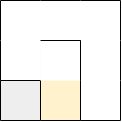

The diagram above was exported from draw.io. Its source (the exported page's mxGraphModel, read from the mxfile embedded in the PNG):
<mxGraphModel dx="1038" dy="536" grid="1" gridSize="10" guides="1" tooltips="1" connect="1" arrows="1" fold="1" page="1" pageScale="1" pageWidth="850" pageHeight="1100" math="0" shadow="0">
  <root>
    <mxCell id="0" />
    <mxCell id="1" parent="0" />
    <mxCell id="9XE3LixvWuyNj03zyTbZ-73" value="" style="rounded=0;whiteSpace=wrap;html=1;fillColor=#eeeeee;strokeColor=none;" parent="1" vertex="1">
      <mxGeometry x="480" y="440" width="40" height="40" as="geometry" />
    </mxCell>
    <mxCell id="9XE3LixvWuyNj03zyTbZ-88" value="" style="rounded=0;whiteSpace=wrap;html=1;fillColor=#eeeeee;strokeColor=none;" parent="1" vertex="1">
      <mxGeometry x="520" y="400" width="40" height="40" as="geometry" />
    </mxCell>
    <mxCell id="9XE3LixvWuyNj03zyTbZ-89" value="" style="rounded=0;whiteSpace=wrap;html=1;strokeColor=none;" parent="1" vertex="1">
      <mxGeometry x="560" y="440" width="40" height="40" as="geometry" />
    </mxCell>
    <mxCell id="9XE3LixvWuyNj03zyTbZ-90" value="" style="rounded=0;whiteSpace=wrap;html=1;fillColor=#eeeeee;strokeColor=none;" parent="1" vertex="1">
      <mxGeometry x="520" y="440" width="40" height="40" as="geometry" />
    </mxCell>
    <mxCell id="9XE3LixvWuyNj03zyTbZ-91" value="" style="rounded=0;whiteSpace=wrap;html=1;fillColor=#fff2cc;strokeColor=none;gradientColor=none;" parent="1" vertex="1">
      <mxGeometry x="520" y="440" width="40" height="40" as="geometry" />
    </mxCell>
    <mxCell id="9XE3LixvWuyNj03zyTbZ-103" value="" style="endArrow=none;html=1;rounded=0;entryX=1;entryY=1;entryDx=0;entryDy=0;exitX=0;exitY=0;exitDx=0;exitDy=0;" parent="1" edge="1">
      <mxGeometry width="50" height="50" relative="1" as="geometry">
        <mxPoint x="480" y="480" as="sourcePoint" />
        <mxPoint x="520" y="480" as="targetPoint" />
      </mxGeometry>
    </mxCell>
    <mxCell id="9XE3LixvWuyNj03zyTbZ-104" value="" style="endArrow=none;html=1;rounded=0;entryX=1;entryY=1;entryDx=0;entryDy=0;exitX=0;exitY=0;exitDx=0;exitDy=0;" parent="1" edge="1">
      <mxGeometry width="50" height="50" relative="1" as="geometry">
        <mxPoint x="520" y="480" as="sourcePoint" />
        <mxPoint x="560" y="480" as="targetPoint" />
      </mxGeometry>
    </mxCell>
    <mxCell id="9XE3LixvWuyNj03zyTbZ-105" value="" style="endArrow=none;html=1;rounded=0;entryX=1;entryY=1;entryDx=0;entryDy=0;exitX=0;exitY=0;exitDx=0;exitDy=0;" parent="1" edge="1">
      <mxGeometry width="50" height="50" relative="1" as="geometry">
        <mxPoint x="560" y="480" as="sourcePoint" />
        <mxPoint x="600" y="480" as="targetPoint" />
      </mxGeometry>
    </mxCell>
    <mxCell id="9XE3LixvWuyNj03zyTbZ-133" value="" style="endArrow=none;html=1;rounded=0;exitX=1;exitY=1;exitDx=0;exitDy=0;entryX=1;entryY=0;entryDx=0;entryDy=0;" parent="1" source="9XE3LixvWuyNj03zyTbZ-89" target="9XE3LixvWuyNj03zyTbZ-89" edge="1">
      <mxGeometry width="50" height="50" relative="1" as="geometry">
        <mxPoint x="620" y="470" as="sourcePoint" />
        <mxPoint x="630" y="450" as="targetPoint" />
      </mxGeometry>
    </mxCell>
    <mxCell id="9XE3LixvWuyNj03zyTbZ-143" value="" style="endArrow=none;html=1;rounded=0;entryX=1;entryY=1;entryDx=0;entryDy=0;exitX=1;exitY=1;exitDx=0;exitDy=0;" parent="1" edge="1">
      <mxGeometry width="50" height="50" relative="1" as="geometry">
        <mxPoint x="520" y="480" as="sourcePoint" />
        <mxPoint x="520" y="440" as="targetPoint" />
      </mxGeometry>
    </mxCell>
    <mxCell id="YPl59NrZBRqI30oTwh_T-4" value="" style="rounded=0;whiteSpace=wrap;html=1;strokeColor=none;" parent="1" vertex="1">
      <mxGeometry x="560" y="400" width="40" height="40" as="geometry" />
    </mxCell>
    <mxCell id="9XE3LixvWuyNj03zyTbZ-134" value="" style="endArrow=none;html=1;rounded=0;entryX=1;entryY=1;entryDx=0;entryDy=0;" parent="1" edge="1">
      <mxGeometry width="50" height="50" relative="1" as="geometry">
        <mxPoint x="600" y="440" as="sourcePoint" />
        <mxPoint x="600" y="400" as="targetPoint" />
      </mxGeometry>
    </mxCell>
    <mxCell id="YPl59NrZBRqI30oTwh_T-7" value="" style="rounded=0;whiteSpace=wrap;html=1;strokeColor=none;" parent="1" vertex="1">
      <mxGeometry x="560" y="360" width="40" height="40" as="geometry" />
    </mxCell>
    <mxCell id="9XE3LixvWuyNj03zyTbZ-135" value="" style="endArrow=none;html=1;rounded=0;entryX=1;entryY=1;entryDx=0;entryDy=0;" parent="1" edge="1">
      <mxGeometry width="50" height="50" relative="1" as="geometry">
        <mxPoint x="600" y="400" as="sourcePoint" />
        <mxPoint x="600" y="360" as="targetPoint" />
      </mxGeometry>
    </mxCell>
    <mxCell id="YPl59NrZBRqI30oTwh_T-8" value="" style="rounded=0;whiteSpace=wrap;html=1;strokeColor=none;" parent="1" vertex="1">
      <mxGeometry x="520" y="360" width="40" height="40" as="geometry" />
    </mxCell>
    <mxCell id="YPl59NrZBRqI30oTwh_T-9" value="" style="rounded=0;whiteSpace=wrap;html=1;strokeColor=none;" parent="1" vertex="1">
      <mxGeometry x="480" y="360" width="40" height="40" as="geometry" />
    </mxCell>
    <mxCell id="9XE3LixvWuyNj03zyTbZ-115" value="" style="endArrow=none;html=1;rounded=0;entryX=1;entryY=1;entryDx=0;entryDy=0;exitX=0;exitY=0;exitDx=0;exitDy=0;" parent="1" edge="1">
      <mxGeometry width="50" height="50" relative="1" as="geometry">
        <mxPoint x="480" y="360" as="sourcePoint" />
        <mxPoint x="520" y="360" as="targetPoint" />
      </mxGeometry>
    </mxCell>
    <mxCell id="9XE3LixvWuyNj03zyTbZ-117" value="" style="endArrow=none;html=1;rounded=0;entryX=1;entryY=1;entryDx=0;entryDy=0;exitX=0;exitY=0;exitDx=0;exitDy=0;" parent="1" edge="1">
      <mxGeometry width="50" height="50" relative="1" as="geometry">
        <mxPoint x="560" y="360" as="sourcePoint" />
        <mxPoint x="600" y="360" as="targetPoint" />
      </mxGeometry>
    </mxCell>
    <mxCell id="9XE3LixvWuyNj03zyTbZ-116" value="" style="endArrow=none;html=1;rounded=0;entryX=1;entryY=1;entryDx=0;entryDy=0;exitX=0;exitY=0;exitDx=0;exitDy=0;" parent="1" edge="1">
      <mxGeometry width="50" height="50" relative="1" as="geometry">
        <mxPoint x="520" y="360" as="sourcePoint" />
        <mxPoint x="560" y="360" as="targetPoint" />
      </mxGeometry>
    </mxCell>
    <mxCell id="9XE3LixvWuyNj03zyTbZ-150" value="" style="endArrow=none;html=1;rounded=0;entryX=1;entryY=1;entryDx=0;entryDy=0;" parent="1" edge="1">
      <mxGeometry width="50" height="50" relative="1" as="geometry">
        <mxPoint x="480" y="400" as="sourcePoint" />
        <mxPoint x="480" y="360" as="targetPoint" />
      </mxGeometry>
    </mxCell>
    <mxCell id="YPl59NrZBRqI30oTwh_T-10" value="" style="rounded=0;whiteSpace=wrap;html=1;strokeColor=none;" parent="1" vertex="1">
      <mxGeometry x="480" y="400" width="40" height="40" as="geometry" />
    </mxCell>
    <mxCell id="9XE3LixvWuyNj03zyTbZ-148" value="" style="endArrow=none;html=1;rounded=0;entryX=1;entryY=1;entryDx=0;entryDy=0;exitX=1;exitY=1;exitDx=0;exitDy=0;" parent="1" edge="1">
      <mxGeometry width="50" height="50" relative="1" as="geometry">
        <mxPoint x="480" y="480" as="sourcePoint" />
        <mxPoint x="480" y="440" as="targetPoint" />
      </mxGeometry>
    </mxCell>
    <mxCell id="9XE3LixvWuyNj03zyTbZ-149" value="" style="endArrow=none;html=1;rounded=0;entryX=1;entryY=1;entryDx=0;entryDy=0;" parent="1" edge="1">
      <mxGeometry width="50" height="50" relative="1" as="geometry">
        <mxPoint x="480" y="440" as="sourcePoint" />
        <mxPoint x="480" y="400" as="targetPoint" />
      </mxGeometry>
    </mxCell>
    <mxCell id="9XE3LixvWuyNj03zyTbZ-106" value="" style="endArrow=none;html=1;rounded=0;entryX=1;entryY=1;entryDx=0;entryDy=0;exitX=0;exitY=0;exitDx=0;exitDy=0;" parent="1" edge="1">
      <mxGeometry width="50" height="50" relative="1" as="geometry">
        <mxPoint x="480" y="440" as="sourcePoint" />
        <mxPoint x="520" y="440" as="targetPoint" />
      </mxGeometry>
    </mxCell>
    <mxCell id="YPl59NrZBRqI30oTwh_T-11" value="" style="rounded=0;whiteSpace=wrap;html=1;strokeColor=none;" parent="1" vertex="1">
      <mxGeometry x="520" y="400" width="40" height="40" as="geometry" />
    </mxCell>
    <mxCell id="9XE3LixvWuyNj03zyTbZ-119" value="" style="endArrow=none;html=1;rounded=0;entryX=1;entryY=1;entryDx=0;entryDy=0;exitX=0;exitY=0;exitDx=0;exitDy=0;" parent="1" edge="1">
      <mxGeometry width="50" height="50" relative="1" as="geometry">
        <mxPoint x="520" y="400" as="sourcePoint" />
        <mxPoint x="560" y="400" as="targetPoint" />
      </mxGeometry>
    </mxCell>
    <mxCell id="9XE3LixvWuyNj03zyTbZ-138" value="" style="endArrow=none;html=1;rounded=0;entryX=1;entryY=1;entryDx=0;entryDy=0;exitX=1;exitY=1;exitDx=0;exitDy=0;" parent="1" edge="1">
      <mxGeometry width="50" height="50" relative="1" as="geometry">
        <mxPoint x="560" y="480" as="sourcePoint" />
        <mxPoint x="560" y="440" as="targetPoint" />
      </mxGeometry>
    </mxCell>
    <mxCell id="9XE3LixvWuyNj03zyTbZ-139" value="" style="endArrow=none;html=1;rounded=0;entryX=1;entryY=1;entryDx=0;entryDy=0;" parent="1" edge="1">
      <mxGeometry width="50" height="50" relative="1" as="geometry">
        <mxPoint x="560" y="440" as="sourcePoint" />
        <mxPoint x="560" y="400" as="targetPoint" />
      </mxGeometry>
    </mxCell>
    <mxCell id="YPl59NrZBRqI30oTwh_T-6" value="" style="endArrow=none;html=1;rounded=0;entryX=1;entryY=1;entryDx=0;entryDy=0;" parent="1" edge="1">
      <mxGeometry width="50" height="50" relative="1" as="geometry">
        <mxPoint x="560" y="440" as="sourcePoint" />
        <mxPoint x="560" y="400" as="targetPoint" />
      </mxGeometry>
    </mxCell>
  </root>
</mxGraphModel>